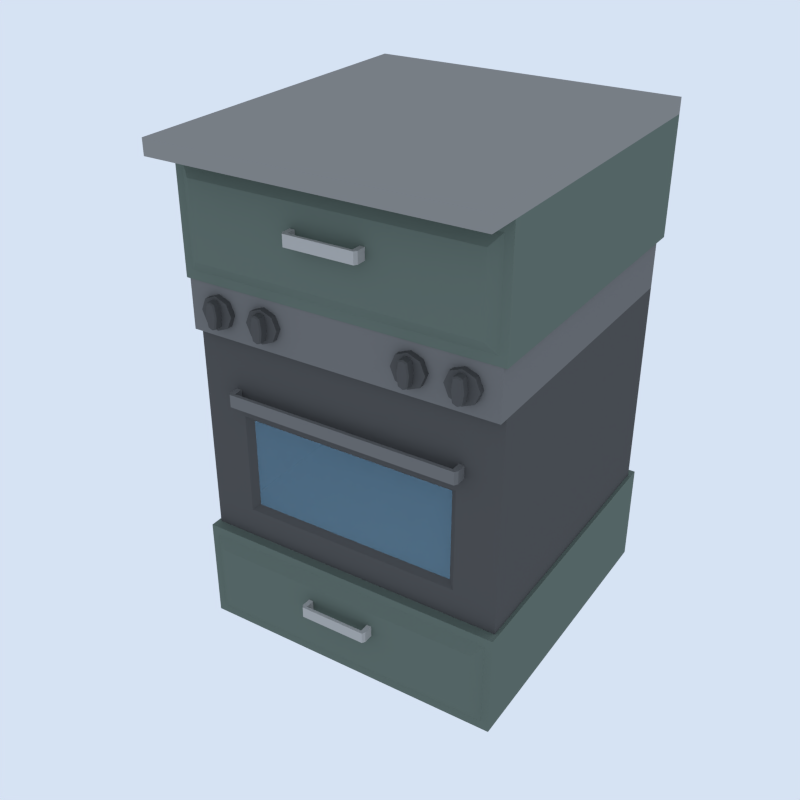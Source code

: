 # Source: Kitchen_Oven.blend  (saved by Blender 5.2.45; exported with 4.5.12 LTS)
import bpy
from mathutils import Matrix  # noqa: F401  (used for matrix-valued properties, if any)

bpy.ops.wm.read_factory_settings(use_empty=True)
scene = bpy.context.scene
scene.name = 'Scene'

# ---- collections
col_collection_1 = bpy.data.collections.new('Collection 1'); scene.collection.children.link(col_collection_1)
col_gltf_not_exported = bpy.data.collections.new('glTF_not_exported'); scene.collection.children.link(col_gltf_not_exported)
col_gltf_not_exported.hide_render = True
col_gltf_not_exported.hide_viewport = True

# ---- materials (node trees are filled in below, after node groups)
mat_kitchen = bpy.data.materials.new('Kitchen')
mat_kitchen.alpha_threshold = 0.0
mat_kitchen.use_backface_culling_lightprobe_volume = False
mat_kitchen.diffuse_color = (0.1297, 0.1679, 0.1446, 1.0)
mat_kitchen.roughness = 0.5
mat_white = bpy.data.materials.new('White')
mat_white.alpha_threshold = 0.0
mat_white.use_backface_culling_lightprobe_volume = False
mat_white.diffuse_color = (0.448, 0.4433, 0.4294, 1.0)
mat_white.roughness = 0.5
mat_lightmetal = bpy.data.materials.new('LightMetal')
mat_lightmetal.alpha_threshold = 0.0
mat_lightmetal.use_backface_culling_lightprobe_volume = False
mat_lightmetal.diffuse_color = (0.1734, 0.1734, 0.1734, 1.0)
mat_lightmetal.roughness = 0.5
mat_darkmetal = bpy.data.materials.new('DarkMetal')
mat_darkmetal.alpha_threshold = 0.0
mat_darkmetal.use_backface_culling_lightprobe_volume = False
mat_darkmetal.diffuse_color = (0.09084, 0.09084, 0.09084, 1.0)
mat_darkmetal.roughness = 0.5
mat_glass = bpy.data.materials.new('Glass')
mat_glass.surface_render_method = 'BLENDED'
mat_glass.blend_method = 'BLEND'
mat_glass.alpha_threshold = 0.0
mat_glass.use_backface_culling_lightprobe_volume = False
mat_glass.roughness = 0.5
mat_kitchentop = bpy.data.materials.new('KitchenTop')
mat_kitchentop.alpha_threshold = 0.0
mat_kitchentop.use_backface_culling_lightprobe_volume = False
mat_kitchentop.diffuse_color = (0.2738, 0.271, 0.2627, 1.0)
mat_kitchentop.roughness = 0.5

# ---- node groups
ng_auto_smooth = bpy.data.node_groups.new('Auto Smooth', 'GeometryNodeTree')
_s = ng_auto_smooth.interface.new_socket(name='Geometry', in_out='OUTPUT', socket_type='NodeSocketGeometry')
_s = ng_auto_smooth.interface.new_socket(name='Geometry', in_out='INPUT', socket_type='NodeSocketGeometry')
_s = ng_auto_smooth.interface.new_socket(name='Angle', in_out='INPUT', socket_type='NodeSocketFloat')
_s.subtype = 'ANGLE'
_s.min_value = 0.0
_s.max_value = 3.142
ng_auto_smooth.is_modifier = True
_N = ng_auto_smooth.nodes; _L = ng_auto_smooth.links
n0 = _N.new('NodeGroupOutput'); n0.name = 'Group Output'; n0.location = (480, -100)
n1 = _N.new('NodeGroupInput'); n1.name = 'Group Input'; n1.location = (-420, -300)
n2 = _N.new('NodeGroupInput'); n2.name = 'Group Input.001'; n2.location = (-60, -100)
n3 = _N.new('GeometryNodeSetShadeSmooth'); n3.name = 'Set Shade Smooth'; n3.location = (120, -100)
n3.domain = 'EDGE'
n4 = _N.new('GeometryNodeSetShadeSmooth'); n4.name = 'Set Shade Smooth.001'; n4.location = (300, -100)
n5 = _N.new('GeometryNodeInputMeshEdgeAngle'); n5.name = 'Edge Angle'; n5.location = (-420, -220)
n6 = _N.new('GeometryNodeInputEdgeSmooth'); n6.name = 'Is Edge Smooth'; n6.location = (-60, -160)
n7 = _N.new('GeometryNodeInputShadeSmooth'); n7.name = 'Is Face Smooth'; n7.location = (-240, -340)
n8 = _N.new('FunctionNodeBooleanMath'); n8.name = 'Boolean Math'; n8.location = (-60, -220)
n9 = _N.new('FunctionNodeCompare'); n9.name = 'Compare'; n9.location = (-240, -180)
n9.operation = 'LESS_EQUAL'
_L.new(n5.outputs[0], n9.inputs[0])
_L.new(n4.outputs[0], n0.inputs[0])
_L.new(n1.outputs[1], n9.inputs[1])
_L.new(n9.outputs[0], n8.inputs[0])
_L.new(n7.outputs[0], n8.inputs[1])
_L.new(n2.outputs[0], n3.inputs[0])
_L.new(n6.outputs[0], n3.inputs[1])
_L.new(n3.outputs[0], n4.inputs[0])
_L.new(n8.outputs[0], n3.inputs[2])
n0.is_active_output = True

# ---- material node trees
mat_kitchen.use_nodes = True; mat_kitchen.node_tree.nodes.clear()
_N = mat_kitchen.node_tree.nodes; _L = mat_kitchen.node_tree.links
n0 = _N.new('NodeFrame'); n0.name = 'Frame'; n0.location = (0, 0)
n0.label = 'Versioning: Use Nodes was removed'
n0.width = 160
n1 = _N.new('ShaderNodeOutputMaterial'); n1.name = 'Material Output'; n1.location = (480, 0)
n2 = _N.new('ShaderNodeBsdfPrincipled'); n2.name = 'Principled BSDF'; n2.location = (0, 0)
n2.subsurface_method = 'BURLEY'
n2.inputs[0].default_value = (0.1297, 0.1679, 0.1446, 1.0)
n2.inputs[10].default_value = 0.005
n3 = _N.new('ShaderNodeOutputMaterial'); n3.name = 'Material Output.001'; n3.location = (480, 0)
n3.target = 'CYCLES'
n4 = _N.new('ShaderNodeBsdfDiffuse'); n4.name = 'Diffuse BSDF'; n4.location = (0, 0)
n4.width = 160
n4.inputs[0].default_value = (0.1297, 0.1679, 0.1446, 1.0)
n1.parent = n0
n2.parent = n0
n3.parent = n0
n4.parent = n0
_L.new(n2.outputs[0], n1.inputs[0])
_L.new(n4.outputs[0], n3.inputs[0])
n1.is_active_output = True
mat_white.use_nodes = True; mat_white.node_tree.nodes.clear()
_N = mat_white.node_tree.nodes; _L = mat_white.node_tree.links
n0 = _N.new('NodeFrame'); n0.name = 'Frame'; n0.location = (0, 0)
n0.label = 'Versioning: Use Nodes was removed'
n0.width = 160
n1 = _N.new('ShaderNodeOutputMaterial'); n1.name = 'Material Output'; n1.location = (480, 0)
n2 = _N.new('ShaderNodeBsdfPrincipled'); n2.name = 'Principled BSDF'; n2.location = (0, 0)
n2.subsurface_method = 'BURLEY'
n2.inputs[0].default_value = (0.448, 0.4433, 0.4294, 1.0)
n2.inputs[10].default_value = 0.005
n3 = _N.new('ShaderNodeOutputMaterial'); n3.name = 'Material Output.001'; n3.location = (480, 0)
n3.target = 'CYCLES'
n4 = _N.new('ShaderNodeBsdfDiffuse'); n4.name = 'Diffuse BSDF'; n4.location = (0, 0)
n4.width = 160
n4.inputs[0].default_value = (0.448, 0.4433, 0.4294, 1.0)
n1.parent = n0
n2.parent = n0
n3.parent = n0
n4.parent = n0
_L.new(n2.outputs[0], n1.inputs[0])
_L.new(n4.outputs[0], n3.inputs[0])
n1.is_active_output = True
mat_lightmetal.use_nodes = True; mat_lightmetal.node_tree.nodes.clear()
_N = mat_lightmetal.node_tree.nodes; _L = mat_lightmetal.node_tree.links
n0 = _N.new('NodeFrame'); n0.name = 'Frame'; n0.location = (0, 0)
n0.label = 'Versioning: Use Nodes was removed'
n0.width = 160
n1 = _N.new('ShaderNodeOutputMaterial'); n1.name = 'Material Output'; n1.location = (480, 0)
n2 = _N.new('ShaderNodeBsdfPrincipled'); n2.name = 'Principled BSDF'; n2.location = (0, 0)
n2.subsurface_method = 'BURLEY'
n2.inputs[0].default_value = (0.1734, 0.1734, 0.1734, 1.0)
n2.inputs[10].default_value = 0.005
n3 = _N.new('ShaderNodeOutputMaterial'); n3.name = 'Material Output.001'; n3.location = (480, 0)
n3.target = 'CYCLES'
n4 = _N.new('ShaderNodeBsdfDiffuse'); n4.name = 'Diffuse BSDF'; n4.location = (0, 0)
n4.width = 160
n4.inputs[0].default_value = (0.1734, 0.1734, 0.1734, 1.0)
n1.parent = n0
n2.parent = n0
n3.parent = n0
n4.parent = n0
_L.new(n2.outputs[0], n1.inputs[0])
_L.new(n4.outputs[0], n3.inputs[0])
n1.is_active_output = True
mat_darkmetal.use_nodes = True; mat_darkmetal.node_tree.nodes.clear()
_N = mat_darkmetal.node_tree.nodes; _L = mat_darkmetal.node_tree.links
n0 = _N.new('NodeFrame'); n0.name = 'Frame'; n0.location = (0, 0)
n0.label = 'Versioning: Use Nodes was removed'
n0.width = 160
n1 = _N.new('ShaderNodeOutputMaterial'); n1.name = 'Material Output'; n1.location = (480, 0)
n2 = _N.new('ShaderNodeBsdfPrincipled'); n2.name = 'Principled BSDF'; n2.location = (0, 0)
n2.subsurface_method = 'BURLEY'
n2.inputs[0].default_value = (0.09084, 0.09084, 0.09084, 1.0)
n2.inputs[10].default_value = 0.005
n3 = _N.new('ShaderNodeOutputMaterial'); n3.name = 'Material Output.001'; n3.location = (480, 0)
n3.target = 'CYCLES'
n4 = _N.new('ShaderNodeBsdfDiffuse'); n4.name = 'Diffuse BSDF'; n4.location = (0, 0)
n4.width = 160
n4.inputs[0].default_value = (0.09084, 0.09084, 0.09084, 1.0)
n1.parent = n0
n2.parent = n0
n3.parent = n0
n4.parent = n0
_L.new(n2.outputs[0], n1.inputs[0])
_L.new(n4.outputs[0], n3.inputs[0])
n1.is_active_output = True
mat_glass.use_nodes = True; mat_glass.node_tree.nodes.clear()
_N = mat_glass.node_tree.nodes; _L = mat_glass.node_tree.links
n0 = _N.new('ShaderNodeOutputMaterial'); n0.name = 'Material Output'; n0.location = (300, 300)
n1 = _N.new('ShaderNodeBsdfTransparent'); n1.name = 'Transparent BSDF'; n1.location = (10, 300)
n1.inputs[0].default_value = (0.3094, 0.5835, 0.8, 1.0)
n2 = _N.new('ShaderNodeBsdfPrincipled'); n2.name = 'Principled BSDF'; n2.location = (10, 50)
n2.inputs[0].default_value = (0.3094, 0.5835, 0.8, 1.0)
n2.inputs[2].default_value = 0.1
n2.inputs[4].default_value = 0.3
n2.inputs[10].default_value = 0.005
_L.new(n2.outputs[0], n0.inputs[0])
n0.is_active_output = True
mat_kitchentop.use_nodes = True; mat_kitchentop.node_tree.nodes.clear()
_N = mat_kitchentop.node_tree.nodes; _L = mat_kitchentop.node_tree.links
n0 = _N.new('NodeFrame'); n0.name = 'Frame'; n0.location = (0, 0)
n0.label = 'Versioning: Use Nodes was removed'
n0.width = 160
n1 = _N.new('ShaderNodeOutputMaterial'); n1.name = 'Material Output'; n1.location = (480, 0)
n2 = _N.new('ShaderNodeBsdfPrincipled'); n2.name = 'Principled BSDF'; n2.location = (0, 0)
n2.subsurface_method = 'BURLEY'
n2.inputs[0].default_value = (0.2738, 0.271, 0.2627, 1.0)
n2.inputs[10].default_value = 0.005
n3 = _N.new('ShaderNodeOutputMaterial'); n3.name = 'Material Output.001'; n3.location = (480, 0)
n3.target = 'CYCLES'
n4 = _N.new('ShaderNodeBsdfDiffuse'); n4.name = 'Diffuse BSDF'; n4.location = (0, 0)
n4.width = 160
n4.inputs[0].default_value = (0.2738, 0.271, 0.2627, 1.0)
n1.parent = n0
n2.parent = n0
n3.parent = n0
n4.parent = n0
_L.new(n2.outputs[0], n1.inputs[0])
_L.new(n4.outputs[0], n3.inputs[0])
n1.is_active_output = True

# ---- world
world_world = bpy.data.worlds.new('World'); scene.world = world_world
world_world.use_nodes = True; world_world.node_tree.nodes.clear()
_N = world_world.node_tree.nodes; _L = world_world.node_tree.links
n0 = _N.new('ShaderNodeOutputWorld'); n0.name = 'World Output'; n0.location = (280, 0)
n1 = _N.new('ShaderNodeBackground'); n1.name = 'Background'; n1.location = (0, 0)
n1.inputs[0].default_value = (0.75, 0.85, 1.0, 1.0)
n1.inputs[1].default_value = 0.9
n2 = _N.new('NodeFrame'); n2.name = 'Frame'; n2.location = (0, 0)
n2.label = 'Versioning: Use Nodes was removed'
n2.width = 160
n0.parent = n2
n1.parent = n2
_L.new(n1.outputs[0], n0.inputs[0])
n0.is_active_output = True
world_world.color = (1.0, 1.0, 1.0)
world_world.use_sun_shadow = False
world_world.sun_shadow_jitter_overblur = 0.0
world_world.cycles.sampling_method = 'NONE'
world_world.cycles.sample_map_resolution = 256

# ---- cameras
cam_thumbnail_camera = bpy.data.cameras.new('Thumbnail camera')

# ---- lights
light_thumbnail_sun = bpy.data.lights.new('Thumbnail sun', 'SUN')
light_thumbnail_sun.energy = 3.5

# ---- meshes
me_cube_080 = bpy.data.meshes.new('Cube.080')
me_cube_080.from_pydata([(-0.5054, -0.5054, 1.193), (-0.5054, 0.5054, 1.193), (0.5054, -0.5054, 1.193), (0.5054, 0.5054, 1.193), (-0.5054, -0.5054, 1.568), (-0.5054, 0.5054, 1.568), (0.5054, 0.5054, 1.568), (0.5054, -0.5054, 1.568), (0.4801, -0.5054, 1.222), (-0.4801, -0.5054, 1.222), (0.4801, -0.5054, 1.532), (-0.4801, -0.5054, 1.532), (0.4479, -0.5259, 1.258), (-0.4479, -0.5259, 1.258), (0.4479, -0.5259, 1.496), (-0.4479, -0.5259, 1.496), (-0.114, -0.5126, 1.389), (-0.114, -0.5126, 1.425), (-0.09901, -0.5126, 1.425), (-0.09901, -0.5126, 1.389), (-0.114, -0.5562, 1.389), (-0.114, -0.5562, 1.425), (-0.09901, -0.5562, 1.425), (-0.09901, -0.5562, 1.389), (-0.1079, -0.5661, 1.389), (-0.1079, -0.5661, 1.425), (-0.09901, -0.5661, 1.425), (-0.09901, -0.5661, 1.389), (0.114, -0.5126, 1.389), (0.114, -0.5126, 1.425), (0.09901, -0.5126, 1.425), (0.09901, -0.5126, 1.389), (0.114, -0.5562, 1.389), (0.114, -0.5562, 1.425), (0.09901, -0.5562, 1.425), (0.09901, -0.5562, 1.389), (0.1079, -0.5661, 1.389), (0.1079, -0.5661, 1.425), (0.09901, -0.5661, 1.425), (0.09901, -0.5661, 1.389), (-0.5054, -0.5054, 2.553e-10), (-0.5054, 0.5054, 2.553e-10), (0.5054, -0.5054, 2.553e-10), (0.5054, 0.5054, 2.553e-10), (-0.5054, -0.5054, 0.3424), (-0.5054, 0.5054, 0.3424), (0.5054, 0.5054, 0.3424), (0.5054, -0.5054, 0.3424), (0.4801, -0.5054, 0.02858), (-0.4801, -0.5054, 0.02858), (0.4801, -0.5054, 0.3139), (-0.4801, -0.5054, 0.3139), (0.4479, -0.5259, 0.06508), (-0.4479, -0.5259, 0.06508), (0.4479, -0.5259, 0.2774), (-0.4479, -0.5259, 0.2774), (-0.114, -0.5126, 0.1921), (-0.114, -0.5126, 0.2282), (-0.09901, -0.5126, 0.2282), (-0.09901, -0.5126, 0.1921), (-0.114, -0.5562, 0.1921), (-0.114, -0.5562, 0.2282), (-0.09901, -0.5562, 0.2282), (-0.09901, -0.5562, 0.1921), (-0.1079, -0.5661, 0.1921), (-0.1079, -0.5661, 0.2282), (-0.09901, -0.5661, 0.2282), (-0.09901, -0.5661, 0.1921), (0.114, -0.5126, 0.1921), (0.114, -0.5126, 0.2282), (0.09901, -0.5126, 0.2282), (0.09901, -0.5126, 0.1921), (0.114, -0.5562, 0.1921), (0.114, -0.5562, 0.2282), (0.09901, -0.5562, 0.2282), (0.09901, -0.5562, 0.1921), (0.1079, -0.5661, 0.1921), (0.1079, -0.5661, 0.2282), (0.09901, -0.5661, 0.2282), (0.09901, -0.5661, 0.1921), (-0.4945, -0.4748, 0.3359), (-0.4945, 0.4748, 0.3359), (0.4945, 0.4748, 0.3359), (0.4945, -0.4748, 0.3359), (-0.4945, -0.4748, 1.035), (-0.4945, 0.4748, 1.035), (0.4945, 0.4748, 1.035), (0.4945, -0.4748, 1.035), (0.3578, -0.4748, 0.4388), (-0.3578, -0.4748, 0.4388), (0.3578, -0.4748, 0.774), (-0.3578, -0.4748, 0.774), (0.3372, -0.4576, 0.4564), (-0.3372, -0.4576, 0.4564), (0.3372, -0.4576, 0.7564), (-0.3372, -0.4576, 0.7564), (-0.4945, -0.4748, 1.251), (-0.4945, 0.4748, 1.251), (0.4945, 0.4748, 1.251), (0.4945, -0.4748, 1.251), (0.4945, -0.5033, 1.035), (-0.4945, -0.5033, 1.035), (0.4945, -0.5033, 1.251), (-0.4945, -0.5033, 1.251), (-0.4442, -0.5214, 1.116), (-0.4442, -0.4792, 1.116), (-0.4288, -0.5214, 1.079), (-0.4288, -0.4792, 1.079), (-0.3917, -0.5214, 1.063), (-0.3917, -0.4792, 1.063), (-0.3545, -0.5214, 1.079), (-0.3545, -0.4792, 1.079), (-0.3391, -0.5214, 1.116), (-0.3391, -0.4792, 1.116), (-0.3545, -0.5214, 1.153), (-0.3545, -0.4792, 1.153), (-0.3917, -0.5214, 1.168), (-0.3917, -0.4792, 1.168), (-0.4288, -0.5214, 1.153), (-0.4288, -0.4792, 1.153), (-0.4111, -0.5214, 1.116), (-0.4054, -0.5214, 1.079), (-0.3917, -0.5214, 1.073), (-0.3779, -0.5214, 1.079), (-0.3722, -0.5214, 1.116), (-0.3779, -0.5214, 1.153), (-0.3917, -0.5214, 1.158), (-0.4054, -0.5214, 1.153), (-0.4071, -0.5472, 1.116), (-0.411, -0.5433, 1.116), (-0.4053, -0.5433, 1.079), (-0.4018, -0.5472, 1.082), (-0.3917, -0.5433, 1.073), (-0.3917, -0.5472, 1.077), (-0.378, -0.5433, 1.079), (-0.3815, -0.5472, 1.082), (-0.3723, -0.5433, 1.116), (-0.3762, -0.5472, 1.116), (-0.378, -0.5433, 1.153), (-0.3815, -0.5472, 1.15), (-0.3917, -0.5433, 1.158), (-0.3917, -0.5472, 1.154), (-0.4053, -0.5433, 1.153), (-0.4018, -0.5472, 1.15), (-0.2866, -0.5214, 1.116), (-0.2866, -0.4792, 1.116), (-0.2712, -0.5214, 1.079), (-0.2712, -0.4792, 1.079), (-0.234, -0.5214, 1.063), (-0.234, -0.4792, 1.063), (-0.1969, -0.5214, 1.079), (-0.1969, -0.4792, 1.079), (-0.1815, -0.5214, 1.116), (-0.1815, -0.4792, 1.116), (-0.1969, -0.5214, 1.153), (-0.1969, -0.4792, 1.153), (-0.234, -0.5214, 1.168), (-0.234, -0.4792, 1.168), (-0.2712, -0.5214, 1.153), (-0.2712, -0.4792, 1.153), (-0.2535, -0.5214, 1.116), (-0.2478, -0.5214, 1.079), (-0.234, -0.5214, 1.073), (-0.2203, -0.5214, 1.079), (-0.2146, -0.5214, 1.116), (-0.2203, -0.5214, 1.153), (-0.234, -0.5214, 1.158), (-0.2478, -0.5214, 1.153), (-0.2495, -0.5472, 1.116), (-0.2534, -0.5433, 1.116), (-0.2477, -0.5433, 1.079), (-0.2442, -0.5472, 1.082), (-0.234, -0.5433, 1.073), (-0.234, -0.5472, 1.077), (-0.2204, -0.5433, 1.079), (-0.2239, -0.5472, 1.082), (-0.2147, -0.5433, 1.116), (-0.2186, -0.5472, 1.116), (-0.2204, -0.5433, 1.153), (-0.2239, -0.5472, 1.15), (-0.234, -0.5433, 1.158), (-0.234, -0.5472, 1.154), (-0.2477, -0.5433, 1.153), (-0.2442, -0.5472, 1.15), (0.4442, -0.5214, 1.116), (0.4442, -0.4792, 1.116), (0.4288, -0.5214, 1.079), (0.4288, -0.4792, 1.079), (0.3917, -0.5214, 1.063), (0.3917, -0.4792, 1.063), (0.3545, -0.5214, 1.079), (0.3545, -0.4792, 1.079), (0.3391, -0.5214, 1.116), (0.3391, -0.4792, 1.116), (0.3545, -0.5214, 1.153), (0.3545, -0.4792, 1.153), (0.3917, -0.5214, 1.168), (0.3917, -0.4792, 1.168), (0.4288, -0.5214, 1.153), (0.4288, -0.4792, 1.153), (0.4111, -0.5214, 1.116), (0.4054, -0.5214, 1.079), (0.3917, -0.5214, 1.073), (0.3779, -0.5214, 1.079), (0.3722, -0.5214, 1.116), (0.3779, -0.5214, 1.153), (0.3917, -0.5214, 1.158), (0.4054, -0.5214, 1.153), (0.4071, -0.5472, 1.116), (0.411, -0.5433, 1.116), (0.4053, -0.5433, 1.079), (0.4018, -0.5472, 1.082), (0.3917, -0.5433, 1.073), (0.3917, -0.5472, 1.077), (0.378, -0.5433, 1.079), (0.3815, -0.5472, 1.082), (0.3723, -0.5433, 1.116), (0.3762, -0.5472, 1.116), (0.378, -0.5433, 1.153), (0.3815, -0.5472, 1.15), (0.3917, -0.5433, 1.158), (0.3917, -0.5472, 1.154), (0.4053, -0.5433, 1.153), (0.4018, -0.5472, 1.15), (0.2866, -0.5214, 1.116), (0.2866, -0.4792, 1.116), (0.2712, -0.5214, 1.079), (0.2712, -0.4792, 1.079), (0.234, -0.5214, 1.063), (0.234, -0.4792, 1.063), (0.1969, -0.5214, 1.079), (0.1969, -0.4792, 1.079), (0.1815, -0.5214, 1.116), (0.1815, -0.4792, 1.116), (0.1969, -0.5214, 1.153), (0.1969, -0.4792, 1.153), (0.234, -0.5214, 1.168), (0.234, -0.4792, 1.168), (0.2712, -0.5214, 1.153), (0.2712, -0.4792, 1.153), (0.2535, -0.5214, 1.116), (0.2478, -0.5214, 1.079), (0.234, -0.5214, 1.073), (0.2203, -0.5214, 1.079), (0.2146, -0.5214, 1.116), (0.2203, -0.5214, 1.153), (0.234, -0.5214, 1.158), (0.2478, -0.5214, 1.153), (0.2495, -0.5472, 1.116), (0.2534, -0.5433, 1.116), (0.2477, -0.5433, 1.079), (0.2442, -0.5472, 1.082), (0.234, -0.5433, 1.073), (0.234, -0.5472, 1.077), (0.2204, -0.5433, 1.079), (0.2239, -0.5472, 1.082), (0.2147, -0.5433, 1.116), (0.2186, -0.5472, 1.116), (0.2204, -0.5433, 1.153), (0.2239, -0.5472, 1.15), (0.234, -0.5433, 1.158), (0.234, -0.5472, 1.154), (0.2477, -0.5433, 1.153), (0.2442, -0.5472, 1.15), (-0.381, -0.4553, 0.8193), (-0.381, -0.4553, 0.8605), (-0.3639, -0.4553, 0.8605), (-0.3639, -0.4553, 0.8193), (-0.381, -0.505, 0.8193), (-0.381, -0.505, 0.8605), (-0.3639, -0.505, 0.8605), (-0.3639, -0.505, 0.8193), (-0.3741, -0.5163, 0.8193), (-0.3741, -0.5163, 0.8605), (-0.3639, -0.5163, 0.8605), (-0.3639, -0.5163, 0.8193), (0.381, -0.4553, 0.8193), (0.381, -0.4553, 0.8605), (0.3639, -0.4553, 0.8605), (0.3639, -0.4553, 0.8193), (0.381, -0.505, 0.8193), (0.381, -0.505, 0.8605), (0.3639, -0.505, 0.8605), (0.3639, -0.505, 0.8193), (0.3741, -0.5163, 0.8193), (0.3741, -0.5163, 0.8605), (0.3639, -0.5163, 0.8605), (0.3639, -0.5163, 0.8193), (2.614e-07, -0.5163, 0.8605), (2.614e-07, -0.505, 0.8605), (2.614e-07, -0.5163, 0.8193), (2.614e-07, -0.505, 0.8193), (-0.5054, -0.5054, 1.617), (-0.5054, 0.5054, 1.617), (0.5054, 0.5054, 1.617), (0.5054, -0.5054, 1.617), (0.5054, -0.615, 1.568), (-0.5054, -0.615, 1.568), (0.5054, -0.615, 1.617), (-0.5054, -0.615, 1.617)], [], [(7, 6, 294, 295), (0, 2, 8, 9), (3, 1, 5, 6), (2, 3, 6, 7), (1, 0, 4, 5), (11, 9, 13, 15), (2, 7, 10, 8), (4, 0, 9, 11), (7, 4, 11, 10), (13, 12, 14, 15), (10, 11, 15, 14), (8, 10, 14, 12), (9, 8, 12, 13), (0, 1, 3, 2), (27, 26, 25, 24), (20, 23, 27, 24), (18, 17, 21, 22), (19, 18, 22, 23), (16, 19, 23, 20), (17, 16, 20, 21), (21, 20, 24, 25), (22, 21, 25, 26), (39, 27, 23, 35), (38, 26, 27, 39), (34, 22, 26, 38), (39, 36, 37, 38), (32, 36, 39, 35), (30, 34, 33, 29), (31, 35, 34, 30), (28, 32, 35, 31), (29, 33, 32, 28), (33, 37, 36, 32), (34, 38, 37, 33), (35, 23, 22, 34), (40, 42, 48, 49), (46, 45, 44, 47), (43, 41, 45, 46), (42, 43, 46, 47), (41, 40, 44, 45), (51, 49, 53, 55), (42, 47, 50, 48), (44, 40, 49, 51), (47, 44, 51, 50), (53, 52, 54, 55), (50, 51, 55, 54), (48, 50, 54, 52), (49, 48, 52, 53), (40, 41, 43, 42), (67, 66, 65, 64), (60, 63, 67, 64), (58, 57, 61, 62), (59, 58, 62, 63), (56, 59, 63, 60), (57, 56, 60, 61), (61, 60, 64, 65), (62, 61, 65, 66), (79, 67, 63, 75), (78, 66, 67, 79), (74, 62, 66, 78), (79, 76, 77, 78), (72, 76, 79, 75), (70, 74, 73, 69), (71, 75, 74, 70), (68, 72, 75, 71), (69, 73, 72, 68), (73, 77, 76, 72), (74, 78, 77, 73), (75, 63, 62, 74), (82, 83, 80, 81), (87, 86, 98, 99), (87, 84, 91, 90), (82, 81, 85, 86), (83, 82, 86, 87), (81, 80, 84, 85), (88, 90, 94, 92), (80, 83, 88, 89), (83, 87, 90, 88), (84, 80, 89, 91), (93, 92, 94, 95), (89, 88, 92, 93), (91, 89, 93, 95), (90, 91, 95, 94), (98, 97, 96, 99), (85, 84, 96, 97), (87, 99, 102, 100), (86, 85, 97, 98), (101, 100, 102, 103), (99, 96, 103, 102), (84, 87, 100, 101), (96, 84, 101, 103), (104, 105, 107, 106), (106, 107, 109, 108), (108, 109, 111, 110), (110, 111, 113, 112), (112, 113, 115, 114), (114, 115, 117, 116), (116, 117, 119, 118), (118, 119, 105, 104), (110, 112, 124, 123), (116, 118, 127, 126), (106, 108, 122, 121), (112, 114, 125, 124), (118, 104, 120, 127), (104, 106, 121, 120), (108, 110, 123, 122), (114, 116, 126, 125), (127, 120, 129, 142), (125, 126, 140, 138), (123, 124, 136, 134), (128, 131, 133, 135, 137, 139, 141, 143), (121, 122, 132, 130), (126, 127, 142, 140), (124, 125, 138, 136), (122, 123, 134, 132), (129, 130, 131, 128), (130, 132, 133, 131), (132, 134, 135, 133), (134, 136, 137, 135), (136, 138, 139, 137), (138, 140, 141, 139), (140, 142, 143, 141), (142, 129, 128, 143), (120, 121, 130, 129), (144, 145, 147, 146), (146, 147, 149, 148), (148, 149, 151, 150), (150, 151, 153, 152), (152, 153, 155, 154), (154, 155, 157, 156), (156, 157, 159, 158), (158, 159, 145, 144), (150, 152, 164, 163), (156, 158, 167, 166), (146, 148, 162, 161), (152, 154, 165, 164), (158, 144, 160, 167), (144, 146, 161, 160), (148, 150, 163, 162), (154, 156, 166, 165), (167, 160, 169, 182), (165, 166, 180, 178), (163, 164, 176, 174), (168, 171, 173, 175, 177, 179, 181, 183), (161, 162, 172, 170), (166, 167, 182, 180), (164, 165, 178, 176), (162, 163, 174, 172), (169, 170, 171, 168), (170, 172, 173, 171), (172, 174, 175, 173), (174, 176, 177, 175), (176, 178, 179, 177), (178, 180, 181, 179), (180, 182, 183, 181), (182, 169, 168, 183), (160, 161, 170, 169), (184, 186, 187, 185), (186, 188, 189, 187), (188, 190, 191, 189), (190, 192, 193, 191), (192, 194, 195, 193), (194, 196, 197, 195), (196, 198, 199, 197), (198, 184, 185, 199), (190, 203, 204, 192), (196, 206, 207, 198), (186, 201, 202, 188), (192, 204, 205, 194), (198, 207, 200, 184), (184, 200, 201, 186), (188, 202, 203, 190), (194, 205, 206, 196), (207, 222, 209, 200), (205, 218, 220, 206), (203, 214, 216, 204), (208, 223, 221, 219, 217, 215, 213, 211), (201, 210, 212, 202), (206, 220, 222, 207), (204, 216, 218, 205), (202, 212, 214, 203), (209, 208, 211, 210), (210, 211, 213, 212), (212, 213, 215, 214), (214, 215, 217, 216), (216, 217, 219, 218), (218, 219, 221, 220), (220, 221, 223, 222), (222, 223, 208, 209), (200, 209, 210, 201), (224, 226, 227, 225), (226, 228, 229, 227), (228, 230, 231, 229), (230, 232, 233, 231), (232, 234, 235, 233), (234, 236, 237, 235), (236, 238, 239, 237), (238, 224, 225, 239), (230, 243, 244, 232), (236, 246, 247, 238), (226, 241, 242, 228), (232, 244, 245, 234), (238, 247, 240, 224), (224, 240, 241, 226), (228, 242, 243, 230), (234, 245, 246, 236), (247, 262, 249, 240), (245, 258, 260, 246), (243, 254, 256, 244), (248, 263, 261, 259, 257, 255, 253, 251), (241, 250, 252, 242), (246, 260, 262, 247), (244, 256, 258, 245), (242, 252, 254, 243), (249, 248, 251, 250), (250, 251, 253, 252), (252, 253, 255, 254), (254, 255, 257, 256), (256, 257, 259, 258), (258, 259, 261, 260), (260, 261, 263, 262), (262, 263, 248, 249), (240, 249, 250, 241), (275, 274, 273, 272), (268, 271, 275, 272), (266, 265, 269, 270), (267, 266, 270, 271), (264, 267, 271, 268), (265, 264, 268, 269), (269, 268, 272, 273), (270, 269, 273, 274), (290, 275, 271, 291), (288, 274, 275, 290), (289, 270, 274, 288), (291, 271, 270, 289), (287, 284, 285, 286), (280, 284, 287, 283), (278, 282, 281, 277), (279, 283, 282, 278), (276, 280, 283, 279), (277, 281, 280, 276), (281, 285, 284, 280), (282, 286, 285, 281), (290, 291, 283, 287), (288, 290, 287, 286), (289, 288, 286, 282), (291, 289, 282, 283), (6, 5, 293, 294), (294, 293, 292, 295), (295, 292, 299, 298), (5, 4, 292, 293), (297, 296, 298, 299), (4, 7, 296, 297), (292, 4, 297, 299), (7, 295, 298, 296)])
me_cube_080.polygons.foreach_set('use_smooth', [True] * 254)
me_cube_080.polygons.foreach_set('material_index', [5, 0, 0, 0, 0, 0, 0, 0, 0, 0, 0, 0, 0, 0, 1, 1, 1, 1, 1, 1, 1, 1, 1, 1, 1, 1, 1, 1, 1, 1, 1, 1, 1, 1, 0, 0, 0, 0, 0, 0, 0, 0, 0, 0, 0, 0, 0, 0, 1, 1, 1, 1, 1, 1, 1, 1, 1, 1, 1, 1, 1, 1, 1, 1, 1, 1, 1, 1, 3, 2, 3, 3, 3, 3, 3, 3, 3, 3, 4, 3, 3, 3, 2, 2, 2, 3, 2, 2, 2, 2, 3, 3, 3, 3, 3, 3, 3, 3, 3, 3, 3, 3, 3, 3, 3, 3, 3, 3, 3, 3, 3, 3, 3, 3, 3, 3, 3, 3, 3, 3, 3, 3, 3, 3, 3, 3, 3, 3, 3, 3, 3, 3, 3, 3, 3, 3, 3, 3, 3, 3, 3, 3, 3, 3, 3, 3, 3, 3, 3, 3, 3, 3, 3, 3, 3, 3, 3, 3, 3, 3, 3, 3, 3, 3, 3, 3, 3, 3, 3, 3, 3, 3, 3, 3, 3, 3, 3, 3, 3, 3, 3, 3, 3, 3, 3, 3, 3, 3, 3, 3, 3, 3, 3, 3, 3, 3, 3, 3, 3, 3, 3, 3, 3, 3, 3, 3, 3, 3, 3, 3, 3, 3, 3, 3, 3, 3, 3, 3, 3, 3, 3, 3, 2, 2, 2, 2, 2, 2, 2, 2, 2, 2, 2, 2, 2, 2, 2, 2, 2, 2, 2, 2, 2, 2, 2, 2, 5, 5, 5, 5, 5, 0, 5, 5])
me_cube_080.materials.append(mat_kitchen)
me_cube_080.materials.append(mat_white)
me_cube_080.materials.append(mat_lightmetal)
me_cube_080.materials.append(mat_darkmetal)
me_cube_080.materials.append(mat_glass)
me_cube_080.materials.append(mat_kitchentop)
me_cube_080.use_remesh_preserve_volume = False
me_cube_080.use_remesh_preserve_attributes = False
me_cube_080.use_mirror_vertex_groups = False
me_cube_080.update()

# ---- objects
ob_kitchen_oven = bpy.data.objects.new('Kitchen_Oven', me_cube_080)
ob_thumbnail_camera = bpy.data.objects.new('Thumbnail camera', cam_thumbnail_camera)
ob_thumbnail_sun = bpy.data.objects.new('Thumbnail sun', light_thumbnail_sun)

# ---- transforms, parenting, visibility, modifiers, constraints
ob_kitchen_oven.location = (0.0, 0.0, 0.0)
ob_kitchen_oven.lineart.crease_threshold = 0.0
_m = ob_kitchen_oven.modifiers.new('Auto Smooth', 'NODES')
_m.node_group = ng_auto_smooth
_gi = [s.identifier for s in ng_auto_smooth.interface.items_tree if s.item_type == 'SOCKET' and s.in_out == 'INPUT']
_m[_gi[1]] = 0.3962  # 'Angle'
ob_thumbnail_camera.location = (1.545, -2.597, 2.435)
ob_thumbnail_camera.rotation_euler = (1.052, 0.0, 0.5707)
ob_thumbnail_sun.location = (0.0, 0.0, 0.0)
ob_thumbnail_sun.rotation_euler = (0.7854, 0.0, 0.6109)

# ---- collection membership
col_collection_1.objects.link(ob_kitchen_oven)
col_gltf_not_exported.objects.link(ob_thumbnail_camera)
col_gltf_not_exported.objects.link(ob_thumbnail_sun)

# ---- scene / render settings (as saved in the file)
scene.camera = ob_thumbnail_camera
scene.frame_start = 1; scene.frame_end = 250; scene.frame_set(0)
scene.render.engine = 'BLENDER_EEVEE_NEXT'
scene.render.resolution_x = 256
scene.render.resolution_y = 256
scene.render.dither_intensity = 0.0
scene.render.film_transparent = True
scene.render.bake_type = 'DISPLACEMENT'
scene.render.bake_bias = 0.0
scene.render.bake_samples = 0
scene.cycles.samples = 200
scene.cycles.sampling_pattern = 'TABULATED_SOBOL'
scene.cycles.light_sampling_threshold = 0.0
scene.cycles.use_adaptive_sampling = False
scene.cycles.use_light_tree = False
scene.cycles.caustics_reflective = False
scene.cycles.caustics_refractive = False
scene.cycles.blur_glossy = 0.0
scene.cycles.max_bounces = 2
scene.cycles.pixel_filter_type = 'GAUSSIAN'
scene.cycles.sample_clamp_indirect = 0.0
scene.eevee.taa_render_samples = 32
scene.eevee.fast_gi_thickness_near = 0.1
scene.eevee.fast_gi_thickness_far = 0.0
scene.view_settings.view_transform = 'Standard'
bpy.context.view_layer.update()
